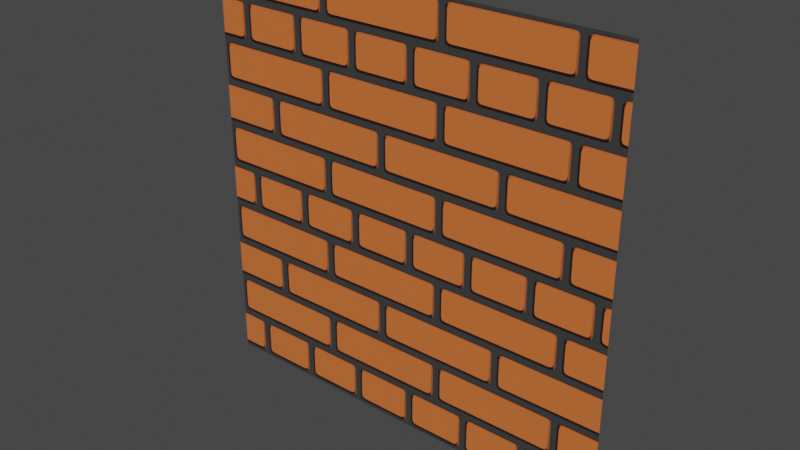 # Source: Custom_Brick.blend  (saved by Blender 3.3.5; exported with 4.5.12 LTS)
import bpy
from mathutils import Matrix  # noqa: F401  (used for matrix-valued properties, if any)

bpy.ops.wm.read_factory_settings(use_empty=True)
scene = bpy.context.scene
scene.name = 'Scene'

# ---- collections
col_collection = bpy.data.collections.new('Collection'); scene.collection.children.link(col_collection)

# ---- materials (node trees are filled in below, after node groups)
mat_brick___british_bond = bpy.data.materials.new('Brick - British Bond')
mat_brick___british_bond.displacement_method = 'BOTH'

# ---- material node trees
mat_brick___british_bond.use_nodes = True; mat_brick___british_bond.node_tree.nodes.clear()
_N = mat_brick___british_bond.node_tree.nodes; _L = mat_brick___british_bond.node_tree.links
n0 = _N.new('NodeFrame'); n0.name = 'Frame'; n0.location = (950, 170)
n0.label = 'BRICK SIZE'
n0.width = 200
n1 = _N.new('NodeFrame'); n1.name = 'Frame.001'; n1.location = (-740, -140)
n1.label = 'HEADER'
n1.width = 200
n2 = _N.new('NodeFrame'); n2.name = 'Frame.003'; n2.location = (3650, 670)
n2.label = 'MORTAR MASK'
n2.width = 200
n3 = _N.new('NodeFrame'); n3.name = 'Frame.004'; n3.location = (3190, 670)
n3.label = 'MORTAR SCALE'
n3.width = 200
n4 = _N.new('NodeFrame'); n4.name = 'Frame.002'; n4.location = (3410, 670)
n4.label = 'PROFILE DEPTH'
n4.width = 200
n5 = _N.new('ShaderNodeVectorRotate'); n5.name = 'Vector Rotate'; n5.location = (2120, 640)
n5.rotation_type = 'Z_AXIS'
n6 = _N.new('ShaderNodeMapRange'); n6.name = 'Map Range'; n6.location = (1580, 180)
n6.inputs[3].default_value = -0.1
n6.inputs[4].default_value = 0.1
n7 = _N.new('ShaderNodeMix'); n7.name = 'Mix'; n7.location = (1800, 340)
n7.data_type = 'RGBA'
n7.inputs[0].default_value = 0.0
n7.inputs[6].default_value = (0.0, 0.0, 0.0, 1.0)
n8 = _N.new('ShaderNodeVectorMath'); n8.name = 'Vector Math.005'; n8.location = (2340, 640)
n8.operation = 'ABSOLUTE'
n8.inputs[1].default_value = (3.0, 1.0, 0.0)
n9 = _N.new('ShaderNodeVectorMath'); n9.name = 'Vector Math.006'; n9.location = (2560, 640)
n9.operation = 'SUBTRACT'
n10 = _N.new('ShaderNodeCombineXYZ'); n10.name = 'Combine XYZ'; n10.location = (980, 360)
n11 = _N.new('ShaderNodeValue'); n11.name = 'Value.001'; n11.location = (420, -340)
n11.outputs[0].default_value = 3.0
n12 = _N.new('ShaderNodeValue'); n12.name = 'Value'; n12.location = (30, -30)
n12.outputs[0].default_value = 5.0
n13 = _N.new('ShaderNodeMix'); n13.name = 'Mix.003'; n13.location = (720, -80)
n13.data_type = 'RGBA'
n14 = _N.new('ShaderNodeMath'); n14.name = 'Math.008'; n14.location = (60, -140)
n14.operation = 'LESS_THAN'
n14.inputs[1].default_value = 1.0
n15 = _N.new('ShaderNodeMix'); n15.name = 'Mix.004'; n15.location = (260, -220)
n15.data_type = 'RGBA'
n15.inputs[6].default_value = (0.0, 0.0, 0.0, 1.0)
n16 = _N.new('ShaderNodeMix'); n16.name = 'Mix.001'; n16.location = (30, -30)
n16.data_type = 'RGBA'
n16.blend_type = 'BURN'
n16.inputs[0].default_value = 0.164
n17 = _N.new('ShaderNodeSeparateXYZ'); n17.name = 'Separate XYZ.001'; n17.location = (2780, 640)
n18 = _N.new('ShaderNodeMath'); n18.name = 'Math.002'; n18.location = (3000, 640)
n18.operation = 'SMOOTH_MIN'
n18.inputs[2].default_value = 0.19
n19 = _N.new('ShaderNodeSeparateColor'); n19.name = 'Separate Color'; n19.location = (2500, 1100)
n20 = _N.new('ShaderNodeMath'); n20.name = 'Math.011'; n20.location = (2740, 1120)
n20.operation = 'SUBTRACT'
n20.inputs[2].default_value = 0.19
n21 = _N.new('ShaderNodeSeparateXYZ'); n21.name = 'Separate XYZ.002'; n21.location = (2600, 920)
n22 = _N.new('ShaderNodeMix'); n22.name = 'Mix.002'; n22.location = (30, -30)
n22.data_type = 'RGBA'
n22.blend_type = 'DODGE'
n22.inputs[0].default_value = 0.9667
n22.inputs[7].default_value = (1.0, 1.0, 1.0, 1.0)
n23 = _N.new('ShaderNodeMath'); n23.name = 'Math.012'; n23.location = (3020, 1120)
n23.operation = 'MULTIPLY'
n23.inputs[2].default_value = 0.19
n24 = _N.new('ShaderNodeMix'); n24.name = 'Mix.007'; n24.location = (3380, 1120)
n24.data_type = 'RGBA'
n24.inputs[0].default_value = 0.0
n24.inputs[6].default_value = (0.0, 0.0, 0.0, 1.0)
n25 = _N.new('ShaderNodeMix'); n25.name = 'Mix.008'; n25.location = (3380, 320)
n25.data_type = 'RGBA'
n25.blend_type = 'MULTIPLY'
n25.inputs[0].default_value = 0.0
n25.inputs[6].default_value = (0.3424, 0.04498, 0.01604, 1.0)
n26 = _N.new('ShaderNodeMath'); n26.name = 'Math.005'; n26.location = (30, -30)
n26.operation = 'GREATER_THAN'
n26.inputs[1].default_value = 0.0
n26.inputs[2].default_value = 0.06
n27 = _N.new('ShaderNodeTexNoise'); n27.name = 'Noise Texture'; n27.location = (3120, 0)
n27.noise_dimensions = '4D'
n28 = _N.new('ShaderNodeMath'); n28.name = 'Math.013'; n28.location = (3340, 0)
n28.operation = 'GREATER_THAN'
n28.inputs[1].default_value = -41.1
n28.inputs[2].default_value = 0.06
n29 = _N.new('ShaderNodeValue'); n29.name = 'Value.002'; n29.location = (420, -460)
n29.outputs[0].default_value = 1.5
n30 = _N.new('ShaderNodeMix'); n30.name = 'Mix.009'; n30.location = (3600, 380)
n30.data_type = 'RGBA'
n30.inputs[7].default_value = (0.6841, 0.155, 0.03269, 1.0)
n31 = _N.new('ShaderNodeMix'); n31.name = 'Mix.005'; n31.location = (3920, 660)
n31.data_type = 'RGBA'
n31.inputs[6].default_value = (0.03791, 0.03791, 0.03791, 1.0)
n32 = _N.new('ShaderNodeMath'); n32.name = 'Math.006'; n32.location = (200, 180)
n32.operation = 'MODULO'
n32.inputs[1].default_value = 2.0
n33 = _N.new('ShaderNodeMath'); n33.name = 'Math.007'; n33.location = (360, 180)
n33.operation = 'LESS_THAN'
n33.inputs[1].default_value = 1.0
n34 = _N.new('ShaderNodeUVMap'); n34.name = 'UV Map'; n34.location = (-660, 280)
n35 = _N.new('ShaderNodeVectorMath'); n35.name = 'Vector Math'; n35.location = (-460, 320)
n35.operation = 'SCALE'
n35.inputs[3].default_value = 10.0
n36 = _N.new('ShaderNodeSeparateXYZ'); n36.name = 'Separate XYZ'; n36.location = (-260, 320)
n37 = _N.new('ShaderNodeMath'); n37.name = 'Math.004'; n37.location = (540, 180)
n37.operation = 'MULTIPLY'
n38 = _N.new('ShaderNodeMath'); n38.name = 'Math.003'; n38.location = (700, 440)
n39 = _N.new('ShaderNodeVectorMath'); n39.name = 'Vector Math.001'; n39.location = (1240, 660)
n39.operation = 'MODULO'
n40 = _N.new('ShaderNodeVectorMath'); n40.name = 'Vector Math.004'; n40.location = (1680, 640)
n40.operation = 'SUBTRACT'
n41 = _N.new('ShaderNodeCombineXYZ'); n41.name = 'Combine XYZ.001'; n41.location = (30, -30)
n41.inputs[1].default_value = 1.0
n42 = _N.new('ShaderNodeVectorMath'); n42.name = 'Vector Math.003'; n42.location = (1220, 380)
n42.operation = 'SCALE'
n42.inputs[1].default_value = (3.0, 1.0, 0.0)
n42.inputs[3].default_value = 0.5
n43 = _N.new('ShaderNodeMath'); n43.name = 'Math'; n43.location = (-440, -140)
n43.operation = 'SNAP'
n43.inputs[1].default_value = 2.0
n44 = _N.new('ShaderNodeMath'); n44.name = 'Math.009'; n44.location = (-100, -160)
n44.operation = 'MODULO'
n45 = _N.new('ShaderNodeVectorMath'); n45.name = 'Vector Math.002'; n45.location = (1220, 180)
n45.operation = 'SNAP'
n46 = _N.new('ShaderNodeTexWhiteNoise'); n46.name = 'White Noise Texture'; n46.location = (1400, 160)
n46.noise_dimensions = '4D'
n46.inputs[1].default_value = 4.2
n47 = _N.new('ShaderNodeMix'); n47.name = 'Mix.010'; n47.location = (4400, 420)
n47.data_type = 'RGBA'
n47.inputs[0].default_value = 1.0
n47.inputs[6].default_value = (0.3424, 0.04498, 0.01604, 1.0)
n48 = _N.new('ShaderNodeDisplacement'); n48.name = 'Displacement'; n48.location = (4720, 960)
n48.inputs[1].default_value = 1.0
n48.inputs[2].default_value = 0.06
n49 = _N.new('ShaderNodeMath'); n49.name = 'Math.010'; n49.location = (720, 160)
n49.operation = 'DIVIDE'
n49.inputs[1].default_value = 2.0
n50 = _N.new('ShaderNodeBump'); n50.name = 'Bump'; n50.location = (4260, 140)
n50.inputs[1].default_value = 1.0
n50.inputs[2].default_value = 1.0
n51 = _N.new('ShaderNodeOutputMaterial'); n51.name = 'Material Output'; n51.location = (5340, 620)
n52 = _N.new('ShaderNodeMix'); n52.name = 'Mix.006'; n52.location = (4040, 980)
n52.data_type = 'RGBA'
n52.blend_type = 'ADD'
n53 = _N.new('ShaderNodeBsdfPrincipled'); n53.name = 'Principled BSDF.001'; n53.location = (4720, 540)
n53.distribution = 'GGX'
n53.subsurface_method = 'RANDOM_WALK_SKIN'
n53.inputs[2].default_value = 1.0
n53.inputs[3].default_value = 1.45
n53.inputs[27].default_value = (0.0, 0.0, 0.0, 1.0)
n53.inputs[28].default_value = 1.0
n12.parent = n1
n16.parent = n3
n22.parent = n4
n26.parent = n2
n41.parent = n0
_L.new(n34.outputs[0], n35.inputs[0])
_L.new(n35.outputs[0], n36.inputs[0])
_L.new(n36.outputs[0], n38.inputs[0])
_L.new(n37.outputs[0], n38.inputs[1])
_L.new(n10.outputs[0], n39.inputs[0])
_L.new(n38.outputs[0], n10.inputs[0])
_L.new(n41.outputs[0], n39.inputs[1])
_L.new(n10.outputs[0], n45.inputs[0])
_L.new(n41.outputs[0], n45.inputs[1])
_L.new(n45.outputs[0], n46.inputs[0])
_L.new(n41.outputs[0], n42.inputs[0])
_L.new(n42.outputs[0], n40.inputs[1])
_L.new(n40.outputs[0], n5.inputs[0])
_L.new(n7.outputs[2], n5.inputs[3])
_L.new(n46.outputs[0], n6.inputs[0])
_L.new(n6.outputs[0], n7.inputs[7])
_L.new(n5.outputs[0], n8.inputs[0])
_L.new(n8.outputs[0], n9.inputs[1])
_L.new(n42.outputs[0], n9.inputs[0])
_L.new(n9.outputs[0], n17.inputs[0])
_L.new(n17.outputs[0], n18.inputs[0])
_L.new(n17.outputs[1], n18.inputs[1])
_L.new(n18.outputs[0], n16.inputs[6])
_L.new(n16.outputs[2], n22.inputs[6])
_L.new(n22.outputs[2], n26.inputs[0])
_L.new(n36.outputs[1], n32.inputs[0])
_L.new(n32.outputs[0], n33.inputs[0])
_L.new(n36.outputs[1], n10.inputs[1])
_L.new(n33.outputs[0], n37.inputs[0])
_L.new(n12.outputs[0], n43.inputs[0])
_L.new(n44.outputs[0], n14.inputs[0])
_L.new(n36.outputs[1], n44.inputs[0])
_L.new(n43.outputs[0], n44.inputs[1])
_L.new(n11.outputs[0], n13.inputs[6])
_L.new(n29.outputs[0], n13.inputs[7])
_L.new(n13.outputs[2], n41.inputs[0])
_L.new(n13.outputs[2], n49.inputs[0])
_L.new(n49.outputs[0], n37.inputs[1])
_L.new(n14.outputs[0], n15.inputs[7])
_L.new(n43.outputs[0], n15.inputs[0])
_L.new(n15.outputs[2], n13.inputs[0])
_L.new(n26.outputs[0], n31.inputs[0])
_L.new(n5.outputs[0], n21.inputs[0])
_L.new(n46.outputs[1], n19.inputs[0])
_L.new(n19.outputs[2], n20.inputs[0])
_L.new(n20.outputs[0], n23.inputs[0])
_L.new(n21.outputs[0], n23.inputs[1])
_L.new(n22.outputs[2], n52.inputs[6])
_L.new(n24.outputs[2], n52.inputs[7])
_L.new(n52.outputs[2], n48.inputs[0])
_L.new(n23.outputs[0], n24.inputs[7])
_L.new(n26.outputs[0], n52.inputs[0])
_L.new(n30.outputs[2], n31.inputs[7])
_L.new(n46.outputs[1], n25.inputs[7])
_L.new(n25.outputs[2], n30.inputs[6])
_L.new(n45.outputs[0], n27.inputs[0])
_L.new(n27.outputs[0], n28.inputs[0])
_L.new(n28.outputs[0], n30.inputs[0])
_L.new(n39.outputs[0], n40.inputs[0])
_L.new(n31.outputs[2], n47.inputs[7])
_L.new(n47.outputs[2], n53.inputs[0])
_L.new(n52.outputs[2], n50.inputs[3])
_L.new(n50.outputs[0], n53.inputs[5])
_L.new(n53.outputs[0], n51.inputs[0])
n51.is_active_output = True

# ---- world
world_world = bpy.data.worlds.new('World'); scene.world = world_world
world_world.use_nodes = True; world_world.node_tree.nodes.clear()
_N = world_world.node_tree.nodes; _L = world_world.node_tree.links
n0 = _N.new('ShaderNodeOutputWorld'); n0.name = 'World Output'; n0.location = (300, 300)
n1 = _N.new('ShaderNodeBackground'); n1.name = 'Background'; n1.location = (10, 300)
n1.inputs[0].default_value = (0.05088, 0.05088, 0.05088, 1.0)
_L.new(n1.outputs[0], n0.inputs[0])
n0.is_active_output = True
world_world.color = (0.05088, 0.05088, 0.05088)
world_world.use_sun_shadow = False
world_world.sun_shadow_jitter_overblur = 0.0

# ---- meshes
me_plane = bpy.data.meshes.new('Plane')
me_plane.from_pydata([(-1.0, -1.0, 0.0), (1.0, -1.0, 0.0), (-1.0, 1.0, 0.0), (1.0, 1.0, 0.0)], [], [(0, 1, 3, 2)])
_uv = me_plane.uv_layers.new(name='UVMap')
_uv.uv.foreach_set('vector', [0.0, 0.0, 1.0, 0.0, 1.0, 1.0, 0.0, 1.0])
me_plane.materials.append(mat_brick___british_bond)
me_plane.update()

# ---- objects
ob_plane = bpy.data.objects.new('Plane', me_plane)

# ---- transforms, parenting, visibility, modifiers, constraints
ob_plane.location = (0.0, 0.0, 0.0)
ob_plane.rotation_euler = (1.571, -0.0, 0.0)
ob_plane.cycles.use_adaptive_subdivision = True
ob_plane.cycles.dicing_rate = 2.0
_m = ob_plane.modifiers.new('Subdivision', 'SUBSURF')
_m.subdivision_type = 'SIMPLE'

# ---- collection membership
col_collection.objects.link(ob_plane)

# ---- scene / render settings (as saved in the file)
scene.frame_start = 1; scene.frame_end = 250; scene.frame_set(1)
scene.render.engine = 'CYCLES'
scene.cycles.feature_set = 'EXPERIMENTAL'
scene.cycles.sampling_pattern = 'TABULATED_SOBOL'
scene.cycles.use_light_tree = False
scene.view_settings.view_transform = 'Filmic'
bpy.context.view_layer.update()

# ---- added for rendering (the .blend has no active camera and no usable light): camera, sun
cam_auto = bpy.data.cameras.new('AutoCamera')
cam_auto.lens = 50.0
cam_auto.sensor_width = 36.0
cam_auto.clip_end = 1000.0
ob_auto_camera = bpy.data.objects.new('AutoCamera', cam_auto)
scene.collection.objects.link(ob_auto_camera)
ob_auto_camera.location = (2.61693, -3.14032, 2.09354)
ob_auto_camera.rotation_euler = (1.09748, -7.21219e-08, 0.694738)
scene.camera = ob_auto_camera
light_auto_sun = bpy.data.lights.new('AutoSun', 'SUN')
light_auto_sun.energy = 3.0
light_auto_sun.angle = 0.0523599
ob_auto_sun = bpy.data.objects.new('AutoSun', light_auto_sun)
scene.collection.objects.link(ob_auto_sun)
ob_auto_sun.rotation_euler = (0.872665, 0.174533, 0.523599)
bpy.context.view_layer.update()
